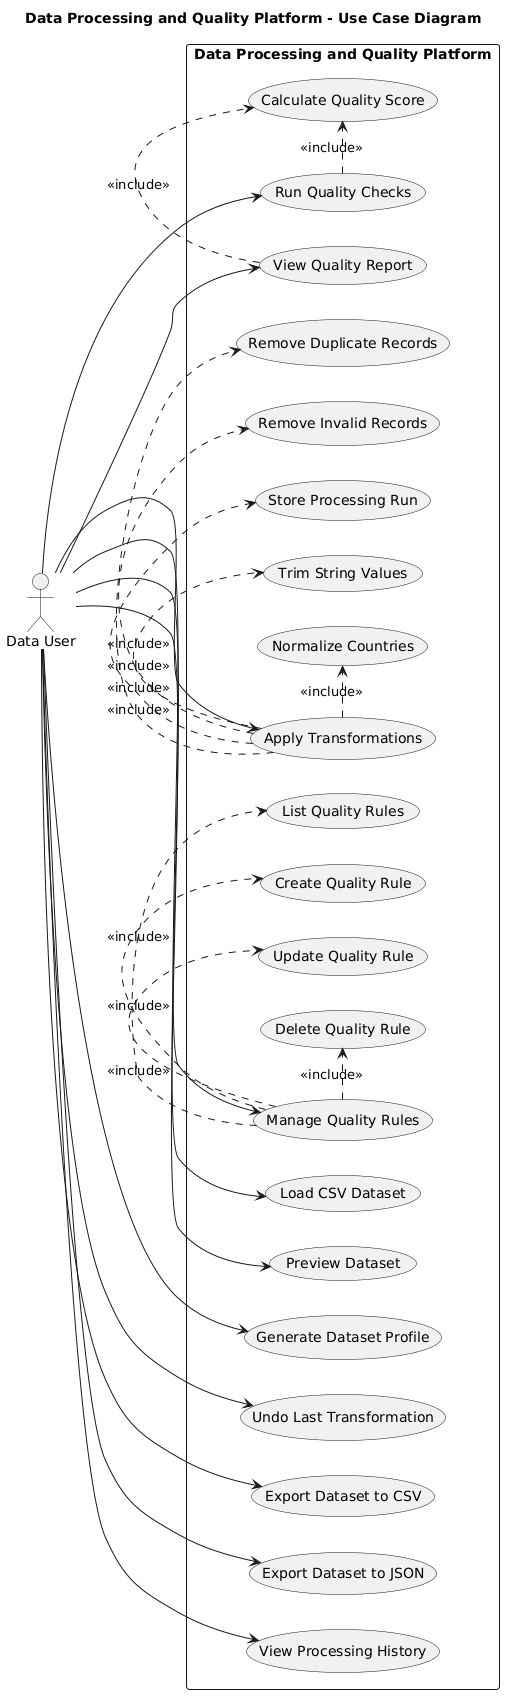

The diagram above was rendered by PlantUML. Its source (embedded in the PNG):
@startuml
title Data Processing and Quality Platform - Use Case Diagram

left to right direction
skinparam packageStyle rectangle
skinparam shadowing false

actor "Data User" as User

rectangle "Data Processing and Quality Platform" {

    usecase "Load CSV Dataset" as UC_Load
    usecase "Preview Dataset" as UC_Preview
    usecase "Generate Dataset Profile" as UC_Profile

    usecase "Run Quality Checks" as UC_Checks
    usecase "Calculate Quality Score" as UC_Score
    usecase "View Quality Report" as UC_Report

    usecase "Apply Transformations" as UC_Transform
    usecase "Trim String Values" as UC_Trim
    usecase "Normalize Countries" as UC_Normalize
    usecase "Remove Duplicate Records" as UC_Duplicates
    usecase "Remove Invalid Records" as UC_Invalid
    usecase "Undo Last Transformation" as UC_Undo

    usecase "Export Dataset to CSV" as UC_ExportCsv
    usecase "Export Dataset to JSON" as UC_ExportJson

    usecase "View Processing History" as UC_History
    usecase "Store Processing Run" as UC_StoreRun

    usecase "Manage Quality Rules" as UC_ManageRules
    usecase "List Quality Rules" as UC_ListRules
    usecase "Create Quality Rule" as UC_CreateRule
    usecase "Update Quality Rule" as UC_UpdateRule
    usecase "Delete Quality Rule" as UC_DeleteRule
}

User --> UC_Load
User --> UC_Preview
User --> UC_Profile
User --> UC_Checks
User --> UC_Report
User --> UC_Transform
User --> UC_Undo
User --> UC_ExportCsv
User --> UC_ExportJson
User --> UC_History
User --> UC_ManageRules

UC_Checks .> UC_Score : <<include>>
UC_Report .> UC_Score : <<include>>

UC_Transform .> UC_Trim : <<include>>
UC_Transform .> UC_Normalize : <<include>>
UC_Transform .> UC_Duplicates : <<include>>
UC_Transform .> UC_Invalid : <<include>>
UC_Transform .> UC_StoreRun : <<include>>

UC_ManageRules .> UC_ListRules : <<include>>
UC_ManageRules .> UC_CreateRule : <<include>>
UC_ManageRules .> UC_UpdateRule : <<include>>
UC_ManageRules .> UC_DeleteRule : <<include>>
@enduml